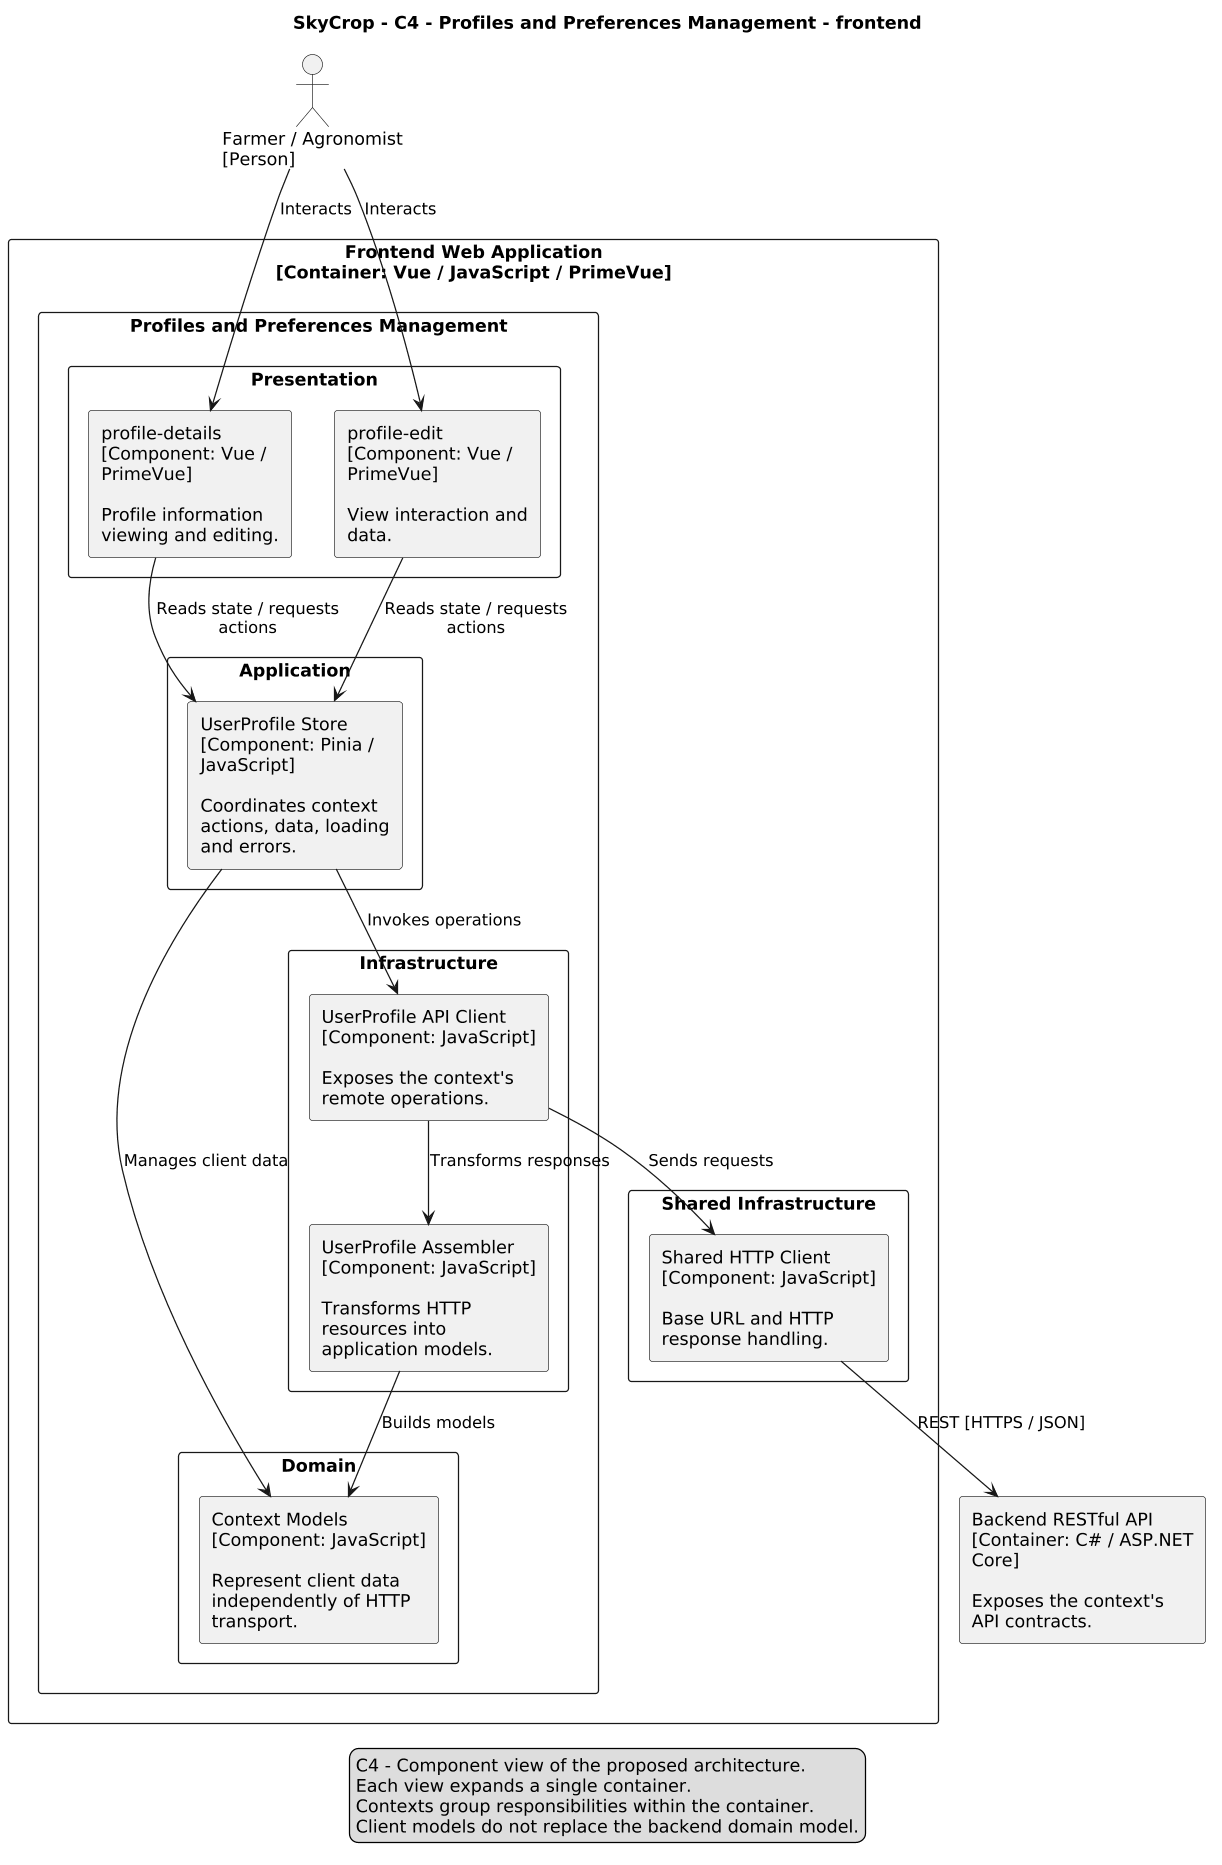

The diagram above was rendered by PlantUML. Its source (embedded in the PNG):
@startuml
skinparam monochrome true
skinparam shadowing false
skinparam dpi 120
skinparam defaultFontName SansSerif
skinparam componentStyle rectangle
skinparam wrapWidth 180
skinparam nodesep 35
skinparam ranksep 45
top to bottom direction
title SkyCrop - C4 - Profiles and Preferences Management - frontend
actor "Farmer / Agronomist\n[Person]" as user
rectangle "Frontend Web Application\n[Container: Vue / JavaScript / PrimeVue]" {
rectangle "Profiles and Preferences Management" {
rectangle "Presentation" {
component "profile-details\n[Component: Vue / PrimeVue]\n\nProfile information viewing and editing." as view0
component "profile-edit\n[Component: Vue / PrimeVue]\n\nView interaction and data." as view1
}
rectangle "Application" {
component "UserProfile Store\n[Component: Pinia / JavaScript]\n\nCoordinates context actions, data, loading and errors." as state
}
rectangle "Domain" {
component "Context Models\n[Component: JavaScript]\n\nRepresent client data independently of HTTP transport." as model
}
rectangle "Infrastructure" {
component "UserProfile API Client\n[Component: JavaScript]\n\nExposes the context's remote operations." as apiclient
component "UserProfile Assembler\n[Component: JavaScript]\n\nTransforms HTTP resources into application models." as assembler
}
}
rectangle "Shared Infrastructure" {
component "Shared HTTP Client\n[Component: JavaScript]\n\nBase URL and HTTP response handling." as http
}
}
component "Backend RESTful API\n[Container: C# / ASP.NET Core]\n\nExposes the context's API contracts." as api
user --> view0 : Interacts
view0 --> state : Reads state / requests actions
user --> view1 : Interacts
view1 --> state : Reads state / requests actions
state --> apiclient : Invokes operations
state --> model : Manages client data
assembler --> model : Builds models
apiclient --> assembler : Transforms responses
apiclient --> http : Sends requests
http --> api : REST [HTTPS / JSON]
legend bottom
C4 - Component view of the proposed architecture.
Each view expands a single container.
Contexts group responsibilities within the container.
Client models do not replace the backend domain model.
endlegend
@enduml